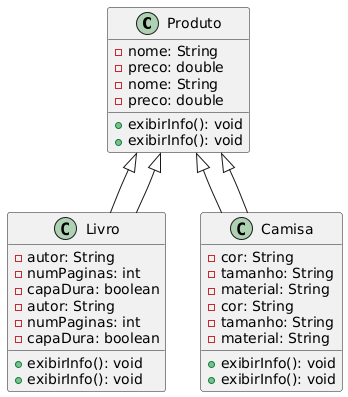

The diagram above was rendered by PlantUML. Its source (embedded in the PNG):
@startuml
class Produto {
    - nome: String
    - preco: double
    + exibirInfo(): void
}

class Livro {
    - autor: String
    - numPaginas: int
    - capaDura: boolean
    + exibirInfo(): void
}

class Camisa {
    - cor: String
    - tamanho: String
    - material: String
    + exibirInfo(): void
}

Produto <|-- Livro
Produto <|-- Camisa

class Produto {
    - nome: String
    - preco: double
    + exibirInfo(): void
}

class Livro {
    - autor: String
    - numPaginas: int
    - capaDura: boolean
    + exibirInfo(): void
}

class Camisa {
    - cor: String
    - tamanho: String
    - material: String
    + exibirInfo(): void
}

Produto <|-- Livro
Produto <|-- Camisa
@enduml